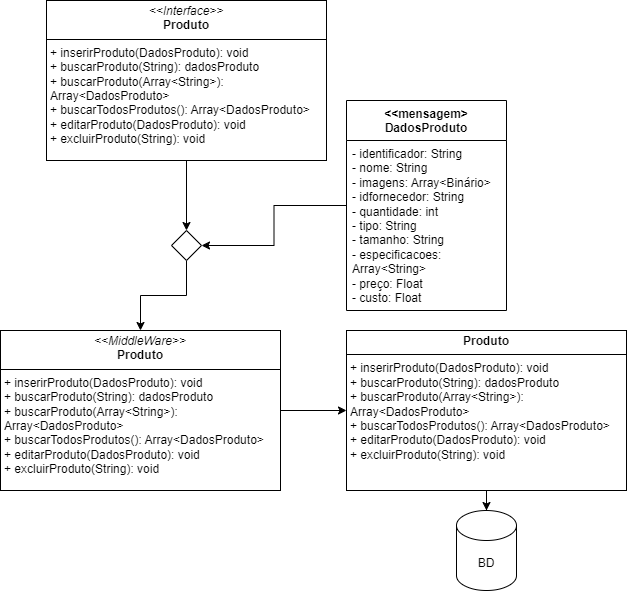

The diagram above was exported from draw.io. Its source (the exported page's mxGraphModel, read from the mxfile embedded in the PNG):
<mxGraphModel dx="1393" dy="789" grid="1" gridSize="10" guides="1" tooltips="1" connect="1" arrows="1" fold="1" page="1" pageScale="1" pageWidth="827" pageHeight="1169" math="0" shadow="0">
  <root>
    <mxCell id="0" />
    <mxCell id="1" parent="0" />
    <mxCell id="eoMiszMhLniR91pcN-sQ-7" style="edgeStyle=orthogonalEdgeStyle;rounded=0;orthogonalLoop=1;jettySize=auto;html=1;entryX=1;entryY=0.5;entryDx=0;entryDy=0;" edge="1" parent="1" source="eoMiszMhLniR91pcN-sQ-1" target="eoMiszMhLniR91pcN-sQ-5">
      <mxGeometry relative="1" as="geometry" />
    </mxCell>
    <mxCell id="eoMiszMhLniR91pcN-sQ-1" value="&amp;lt;&amp;lt;mensagem&amp;gt;&lt;div&gt;DadosProduto&lt;/div&gt;" style="swimlane;fontStyle=1;align=center;verticalAlign=top;childLayout=stackLayout;horizontal=1;startSize=40;horizontalStack=0;resizeParent=1;resizeParentMax=0;resizeLast=0;collapsible=1;marginBottom=0;whiteSpace=wrap;html=1;" vertex="1" parent="1">
      <mxGeometry x="480" y="240" width="160" height="210" as="geometry" />
    </mxCell>
    <mxCell id="eoMiszMhLniR91pcN-sQ-2" value="&lt;div&gt;- identificador: String&lt;/div&gt;- nome: String&lt;div&gt;- imagens: Array&amp;lt;Binário&amp;gt;&lt;/div&gt;&lt;div&gt;- idfornecedor: String&lt;/div&gt;&lt;div&gt;- quantidade: int&lt;/div&gt;&lt;div&gt;- tipo: String&lt;/div&gt;&lt;div&gt;- tamanho: String&lt;/div&gt;&lt;div&gt;- especificacoes: Array&amp;lt;String&amp;gt;&lt;/div&gt;&lt;div&gt;-&lt;span style=&quot;background-color: initial;&quot;&gt;&amp;nbsp;preço: Float&lt;/span&gt;&lt;/div&gt;&lt;div&gt;&lt;span style=&quot;background-color: initial;&quot;&gt;- custo: Float&lt;/span&gt;&lt;/div&gt;" style="text;strokeColor=none;fillColor=none;align=left;verticalAlign=top;spacingLeft=4;spacingRight=4;overflow=hidden;rotatable=0;points=[[0,0.5],[1,0.5]];portConstraint=eastwest;whiteSpace=wrap;html=1;" vertex="1" parent="eoMiszMhLniR91pcN-sQ-1">
      <mxGeometry y="40" width="160" height="170" as="geometry" />
    </mxCell>
    <mxCell id="eoMiszMhLniR91pcN-sQ-6" style="edgeStyle=orthogonalEdgeStyle;rounded=0;orthogonalLoop=1;jettySize=auto;html=1;exitX=0.5;exitY=1;exitDx=0;exitDy=0;entryX=0.5;entryY=0;entryDx=0;entryDy=0;" edge="1" parent="1" source="eoMiszMhLniR91pcN-sQ-3" target="eoMiszMhLniR91pcN-sQ-5">
      <mxGeometry relative="1" as="geometry" />
    </mxCell>
    <mxCell id="eoMiszMhLniR91pcN-sQ-3" value="&lt;p style=&quot;margin:0px;margin-top:4px;text-align:center;&quot;&gt;&lt;i&gt;&amp;lt;&amp;lt;Interface&amp;gt;&amp;gt;&lt;/i&gt;&lt;br&gt;&lt;b&gt;Produto&lt;/b&gt;&lt;/p&gt;&lt;hr size=&quot;1&quot; style=&quot;border-style:solid;&quot;&gt;&lt;p style=&quot;margin:0px;margin-left:4px;&quot;&gt;+ inserirProduto(DadosProduto): void&lt;br&gt;&lt;/p&gt;&lt;p style=&quot;margin:0px;margin-left:4px;&quot;&gt;+ buscarProduto(String): dadosProduto&lt;/p&gt;&lt;p style=&quot;margin:0px;margin-left:4px;&quot;&gt;+ buscarProduto(Array&amp;lt;String&amp;gt;): Array&amp;lt;DadosProduto&amp;gt;&lt;/p&gt;&lt;p style=&quot;margin:0px;margin-left:4px;&quot;&gt;+ buscarTodosProdutos(): Array&amp;lt;DadosProduto&amp;gt;&lt;/p&gt;&lt;p style=&quot;margin:0px;margin-left:4px;&quot;&gt;+ editarProduto(DadosProduto): void&lt;/p&gt;&lt;p style=&quot;margin:0px;margin-left:4px;&quot;&gt;+ excluirProduto(String): void&lt;/p&gt;" style="verticalAlign=top;align=left;overflow=fill;html=1;whiteSpace=wrap;" vertex="1" parent="1">
      <mxGeometry x="180" y="140" width="280" height="160" as="geometry" />
    </mxCell>
    <mxCell id="eoMiszMhLniR91pcN-sQ-10" style="edgeStyle=orthogonalEdgeStyle;rounded=0;orthogonalLoop=1;jettySize=auto;html=1;exitX=1;exitY=0.5;exitDx=0;exitDy=0;" edge="1" parent="1" source="eoMiszMhLniR91pcN-sQ-4" target="eoMiszMhLniR91pcN-sQ-9">
      <mxGeometry relative="1" as="geometry" />
    </mxCell>
    <mxCell id="eoMiszMhLniR91pcN-sQ-4" value="&lt;p style=&quot;margin:0px;margin-top:4px;text-align:center;&quot;&gt;&lt;i&gt;&amp;lt;&amp;lt;MiddleWare&amp;gt;&amp;gt;&lt;/i&gt;&lt;br&gt;&lt;b&gt;Produto&lt;/b&gt;&lt;/p&gt;&lt;hr size=&quot;1&quot; style=&quot;border-style:solid;&quot;&gt;&lt;p style=&quot;margin:0px;margin-left:4px;&quot;&gt;+ inserirProduto(DadosProduto): void&lt;br&gt;&lt;/p&gt;&lt;p style=&quot;margin:0px;margin-left:4px;&quot;&gt;+ buscarProduto(String): dadosProduto&lt;/p&gt;&lt;p style=&quot;margin:0px;margin-left:4px;&quot;&gt;+ buscarProduto(Array&amp;lt;String&amp;gt;): Array&amp;lt;DadosProduto&amp;gt;&lt;/p&gt;&lt;p style=&quot;margin:0px;margin-left:4px;&quot;&gt;+ buscarTodosProdutos(): Array&amp;lt;DadosProduto&amp;gt;&lt;/p&gt;&lt;p style=&quot;margin:0px;margin-left:4px;&quot;&gt;+ editarProduto(DadosProduto): void&lt;/p&gt;&lt;p style=&quot;margin:0px;margin-left:4px;&quot;&gt;+ excluirProduto(String): void&lt;/p&gt;" style="verticalAlign=top;align=left;overflow=fill;html=1;whiteSpace=wrap;" vertex="1" parent="1">
      <mxGeometry x="134" y="470" width="280" height="160" as="geometry" />
    </mxCell>
    <mxCell id="eoMiszMhLniR91pcN-sQ-8" style="edgeStyle=orthogonalEdgeStyle;rounded=0;orthogonalLoop=1;jettySize=auto;html=1;exitX=0.5;exitY=1;exitDx=0;exitDy=0;entryX=0.5;entryY=0;entryDx=0;entryDy=0;" edge="1" parent="1" source="eoMiszMhLniR91pcN-sQ-5" target="eoMiszMhLniR91pcN-sQ-4">
      <mxGeometry relative="1" as="geometry" />
    </mxCell>
    <mxCell id="eoMiszMhLniR91pcN-sQ-5" value="" style="rhombus;whiteSpace=wrap;html=1;" vertex="1" parent="1">
      <mxGeometry x="305" y="370" width="30" height="30" as="geometry" />
    </mxCell>
    <mxCell id="eoMiszMhLniR91pcN-sQ-11" style="edgeStyle=orthogonalEdgeStyle;rounded=0;orthogonalLoop=1;jettySize=auto;html=1;exitX=0.5;exitY=1;exitDx=0;exitDy=0;" edge="1" parent="1" source="eoMiszMhLniR91pcN-sQ-9" target="eoMiszMhLniR91pcN-sQ-12">
      <mxGeometry relative="1" as="geometry">
        <mxPoint x="620" y="690" as="targetPoint" />
      </mxGeometry>
    </mxCell>
    <mxCell id="eoMiszMhLniR91pcN-sQ-9" value="&lt;p style=&quot;margin:0px;margin-top:4px;text-align:center;&quot;&gt;&lt;b&gt;Produto&lt;/b&gt;&lt;/p&gt;&lt;hr size=&quot;1&quot; style=&quot;border-style:solid;&quot;&gt;&lt;p style=&quot;margin:0px;margin-left:4px;&quot;&gt;+ inserirProduto(DadosProduto): void&lt;br&gt;&lt;/p&gt;&lt;p style=&quot;margin:0px;margin-left:4px;&quot;&gt;+ buscarProduto(String): dadosProduto&lt;/p&gt;&lt;p style=&quot;margin:0px;margin-left:4px;&quot;&gt;+ buscarProduto(Array&amp;lt;String&amp;gt;): Array&amp;lt;DadosProduto&amp;gt;&lt;/p&gt;&lt;p style=&quot;margin:0px;margin-left:4px;&quot;&gt;+ buscarTodosProdutos(): Array&amp;lt;DadosProduto&amp;gt;&lt;/p&gt;&lt;p style=&quot;margin:0px;margin-left:4px;&quot;&gt;+ editarProduto(DadosProduto): void&lt;/p&gt;&lt;p style=&quot;margin:0px;margin-left:4px;&quot;&gt;+ excluirProduto(String): void&lt;/p&gt;" style="verticalAlign=top;align=left;overflow=fill;html=1;whiteSpace=wrap;" vertex="1" parent="1">
      <mxGeometry x="480" y="470" width="280" height="160" as="geometry" />
    </mxCell>
    <mxCell id="eoMiszMhLniR91pcN-sQ-12" value="BD" style="shape=cylinder3;whiteSpace=wrap;html=1;boundedLbl=1;backgroundOutline=1;size=15;" vertex="1" parent="1">
      <mxGeometry x="590" y="650" width="60" height="80" as="geometry" />
    </mxCell>
  </root>
</mxGraphModel>